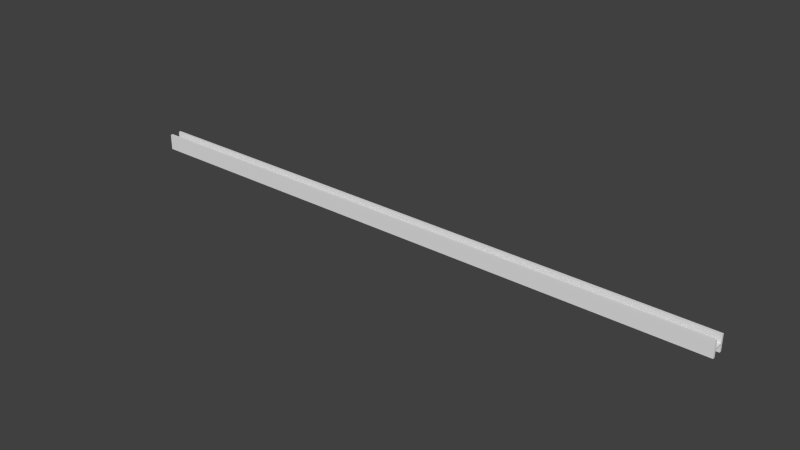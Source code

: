 # Source: bigaElise.blend  (saved by Blender 2.76.0; exported with 4.5.12 LTS)
import bpy
from mathutils import Matrix  # noqa: F401  (used for matrix-valued properties, if any)

bpy.ops.wm.read_factory_settings(use_empty=True)
scene = bpy.context.scene
scene.name = 'Scene'

# ---- collections
col_collection_1 = bpy.data.collections.new('Collection 1'); scene.collection.children.link(col_collection_1)

# ---- world
world_world = bpy.data.worlds.new('World'); scene.world = world_world
world_world.color = (0.05088, 0.05088, 0.05088)
world_world.use_sun_shadow = False
world_world.sun_shadow_jitter_overblur = 0.0
world_world.cycles.sampling_method = 'MANUAL'
world_world.cycles.sample_map_resolution = 256

# ---- meshes
me_cube_003 = bpy.data.meshes.new('Cube.003')
me_cube_003.from_pydata([(-1.0, -1.0, -1.0), (-1.0, -1.0, 1.0), (-1.0, 1.0, -1.0), (-1.0, 1.0, 1.0), (1.0, -1.0, -1.0), (1.0, -1.0, 1.0), (1.0, 1.0, -1.0), (1.0, 1.0, 1.0), (-1.0, -0.629, 1.0), (-1.0, 0.629, 1.0), (1.0, 0.629, 1.0), (1.0, -0.629, 1.0), (-1.0, 0.629, 7.74), (-1.0, 1.0, 7.74), (1.0, 1.0, 7.74), (1.0, -0.629, 7.74), (1.0, -1.0, 7.74), (-1.0, -1.0, 7.74), (-1.0, -0.629, 7.74), (1.0, 0.629, 7.74), (-1.0, 0.6321, -1.0), (-1.0, -0.6321, -1.0), (1.0, -0.6321, -1.0), (1.0, 0.6321, -1.0), (-1.0, -0.6321, -6.31), (-1.0, -1.0, -6.31), (1.0, 1.0, -6.31), (-1.0, 1.0, -6.31), (1.0, 0.6321, -6.31), (1.0, -1.0, -6.31), (-1.0, 0.6321, -6.31), (1.0, -0.6321, -6.31)], [], [(1, 8, 9, 3, 2, 20, 21, 0), (3, 7, 6, 2), (7, 10, 11, 5, 4, 22, 23, 6), (5, 1, 0, 4), (2, 6, 26, 27), (7, 3, 13, 14), (9, 10, 19, 12), (11, 10, 9, 8), (19, 14, 13, 12), (16, 15, 18, 17), (5, 11, 15, 16), (11, 8, 18, 15), (10, 7, 14, 19), (8, 1, 17, 18), (3, 9, 12, 13), (1, 5, 16, 17), (23, 20, 30, 28), (21, 20, 23, 22), (30, 27, 26, 28), (25, 24, 31, 29), (4, 0, 25, 29), (6, 23, 28, 26), (21, 22, 31, 24), (22, 4, 29, 31), (0, 21, 24, 25), (20, 2, 27, 30)])
me_cube_003.polygons.foreach_set('use_smooth', [True] * 26)
_k = set([(0, 1), (0, 25), (1, 17), (2, 3), (2, 27), (3, 13), (4, 5), (4, 29), (5, 16), (6, 7), (6, 26), (7, 14), (8, 9), (8, 11), (8, 18), (9, 10), (9, 12), (10, 11), (10, 19), (11, 15), (12, 13), (12, 19), (13, 14), (14, 19), (15, 16), (15, 18), (16, 17), (17, 18), (20, 21), (20, 23), (20, 30), (21, 22), (21, 24), (22, 23), (22, 31), (23, 28), (24, 25), (24, 31), (25, 29), (26, 27), (26, 28), (27, 30), (28, 30), (29, 31)])
me_cube_003.attributes.new('sharp_edge', 'BOOLEAN', 'EDGE').data.foreach_set('value', [ (min(e.vertices), max(e.vertices)) in _k for e in me_cube_003.edges])
me_cube_003.use_remesh_preserve_volume = False
me_cube_003.use_remesh_preserve_attributes = False
me_cube_003.use_mirror_vertex_groups = False
me_cube_003.update()
me_cube_003.normals_split_custom_set([tuple(v) for v in zip(*[iter([-1.0, 0.0, 0.0, -1.0, 0.0, 0.0, -1.0, 0.0, 0.0, -1.0, 0.0, 0.0, -1.0, 0.0, 0.0, -1.0, 0.0, 0.0, -1.0, 0.0, 0.0, -1.0, 0.0, 0.0, 0.0, 1.0, 0.0, 0.0, 1.0, 0.0, 0.0, 1.0, 0.0, 0.0, 1.0, 0.0, 1.0, 0.0, 0.0, 1.0, 0.0, 0.0, 1.0, 0.0, 0.0, 1.0, 0.0, 0.0, 1.0, 0.0, 0.0, 1.0, 0.0, 0.0, 1.0, 0.0, 0.0, 1.0, 0.0, 0.0, 0.0, -1.0, 0.0, 0.0, -1.0, 0.0, 0.0, -1.0, 0.0, 0.0, -1.0, 0.0, 0.0, 1.0, 0.0, 0.0, 1.0, 0.0, 0.0, 1.0, 0.0, 0.0, 1.0, 0.0, 0.0, 1.0, 0.0, 0.0, 1.0, 0.0, 0.0, 1.0, 0.0, 0.0, 1.0, 0.0, 0.0, -1.0, 0.0, 0.0, -1.0, 0.0, 0.0, -1.0, 0.0, 0.0, -1.0, 0.0, 0.0, 0.0, 1.0, 0.0, 0.0, 1.0, 0.0, 0.0, 1.0, 0.0, 0.0, 1.0, 0.0, 0.0, 1.0, 0.0, 0.0, 1.0, 0.0, 0.0, 1.0, 0.0, 0.0, 1.0, 0.0, 0.0, 1.0, 0.0, 0.0, 1.0, 0.0, 0.0, 1.0, 0.0, 0.0, 1.0, 1.0, 0.0, 0.0, 1.0, 0.0, 0.0, 1.0, 0.0, 0.0, 1.0, 0.0, 0.0, 0.0, 1.0, 0.0, 0.0, 1.0, 0.0, 0.0, 1.0, 0.0, 0.0, 1.0, 0.0, 1.0, 0.0, 0.0, 1.0, 0.0, 0.0, 1.0, 0.0, 0.0, 1.0, 0.0, 0.0, -1.0, 0.0, 0.0, -1.0, 0.0, 0.0, -1.0, 0.0, 0.0, -1.0, 0.0, 0.0, -1.0, 0.0, 0.0, -1.0, 0.0, 0.0, -1.0, 0.0, 0.0, -1.0, 0.0, 0.0, 0.0, -1.0, 0.0, 0.0, -1.0, 0.0, 0.0, -1.0, 0.0, 0.0, -1.0, 0.0, 0.0, -1.0, 0.0, 0.0, -1.0, 0.0, 0.0, -1.0, 0.0, 0.0, -1.0, 0.0, 0.0, 0.0, -1.0, 0.0, 0.0, -1.0, 0.0, 0.0, -1.0, 0.0, 0.0, -1.0, 0.0, 0.0, -1.0, 0.0, 0.0, -1.0, 0.0, 0.0, -1.0, 0.0, 0.0, -1.0, 0.0, 0.0, -1.0, 0.0, 0.0, -1.0, 0.0, 0.0, -1.0, 0.0, 0.0, -1.0, 0.0, -1.0, 0.0, 0.0, -1.0, 0.0, 0.0, -1.0, 0.0, 0.0, -1.0, 0.0, 1.0, 0.0, 0.0, 1.0, 0.0, 0.0, 1.0, 0.0, 0.0, 1.0, 0.0, 0.0, 0.0, 1.0, 0.0, 0.0, 1.0, 0.0, 0.0, 1.0, 0.0, 0.0, 1.0, 0.0, 1.0, 0.0, 0.0, 1.0, 0.0, 0.0, 1.0, 0.0, 0.0, 1.0, 0.0, 0.0, -1.0, 0.0, 0.0, -1.0, 0.0, 0.0, -1.0, 0.0, 0.0, -1.0, 0.0, 0.0, -1.0, 0.0, 0.0, -1.0, 0.0, 0.0, -1.0, 0.0, 0.0, -1.0, 0.0, 0.0])] * 3)])

# ---- objects
ob_cube = bpy.data.objects.new('Cube', me_cube_003)

# ---- transforms, parenting, visibility, modifiers, constraints
ob_cube.location = (1.774, 3.478, 1.526)
ob_cube.rotation_euler = (-1.629e-07, 3.142, 3.239e-22)
ob_cube.scale = (-105.2, -2.277, -0.3901)
ob_cube.color = (0.8, 0.8, 0.8, 1.0)
ob_cube.lineart.crease_threshold = 0.0

# ---- collection membership
col_collection_1.objects.link(ob_cube)

# ---- scene / render settings (as saved in the file)
scene.frame_start = 1; scene.frame_end = 250; scene.frame_set(1)
scene.render.engine = 'BLENDER_EEVEE_NEXT'
scene.render.resolution_percentage = 50
scene.render.dither_intensity = 0.0
scene.cycles.use_denoising = False
scene.cycles.samples = 10
scene.cycles.sampling_pattern = 'TABULATED_SOBOL'
scene.cycles.light_sampling_threshold = 0.0
scene.cycles.use_adaptive_sampling = False
scene.cycles.use_light_tree = False
scene.cycles.blur_glossy = 0.0
scene.cycles.pixel_filter_type = 'GAUSSIAN'
scene.cycles.sample_clamp_indirect = 0.0
scene.view_settings.view_transform = 'Standard'
bpy.context.view_layer.update()

# ---- added for rendering (the .blend has no active camera and no usable light): camera, sun
cam_auto = bpy.data.cameras.new('AutoCamera')
cam_auto.lens = 50.0
cam_auto.sensor_width = 36.0
cam_auto.clip_end = 3419.15
ob_auto_camera = bpy.data.objects.new('AutoCamera', cam_auto)
scene.collection.objects.link(ob_auto_camera)
ob_auto_camera.location = (196.599, -230.311, 157.664)
ob_auto_camera.rotation_euler = (1.09748, -7.21219e-08, 0.694738)
scene.camera = ob_auto_camera
light_auto_sun = bpy.data.lights.new('AutoSun', 'SUN')
light_auto_sun.energy = 3.0
light_auto_sun.angle = 0.0523599
ob_auto_sun = bpy.data.objects.new('AutoSun', light_auto_sun)
scene.collection.objects.link(ob_auto_sun)
ob_auto_sun.rotation_euler = (0.872665, 0.174533, 0.523599)
bpy.context.view_layer.update()
